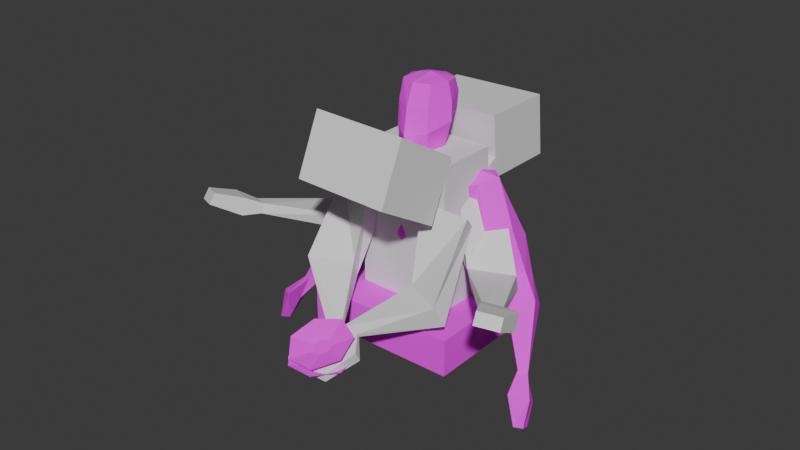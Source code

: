 # Source: Humanoid_Statue.blend  (saved by Blender 5.1.30; exported with 4.5.12 LTS)
import bpy
from mathutils import Matrix  # noqa: F401  (used for matrix-valued properties, if any)

bpy.ops.wm.read_factory_settings(use_empty=True)
scene = bpy.context.scene
scene.name = 'Scene'

# ---- collections
col_collection = bpy.data.collections.new('Collection'); scene.collection.children.link(col_collection)

# ---- images (referenced by path relative to the original .blend; pixels are not part of the script)
import os
ASSET_DIR = os.environ.get("B2B_ASSET_DIR", "")  # directory of the original .blend (textures are referenced by path, not embedded)
HERE = os.path.dirname(os.path.abspath(__file__))  # packed textures are extracted next to this script under _unpacked/

def load_image(name, relpath, width, height, colorspace="sRGB"):
    """Load a texture the original file referenced (path relative to the .blend, or extracted next to this script)."""
    p = next((c for c in (os.path.join(HERE, relpath), os.path.join(ASSET_DIR, relpath)) if relpath and os.path.exists(c)), "")
    if p:
        img = bpy.data.images.load(p, check_existing=True)
        img.name = name
    else:  # same state as the original file: an image datablock whose file is absent (Cycles renders it pink)
        img = bpy.data.images.new(name, width, height)
        img.source = "FILE"
        img.filepath = "//" + (relpath or name)
    img.colorspace_settings.name = colorspace
    return img
img_rock___darker_png = load_image('rock - darker.png', 'rock - darker.png', 1024, 1024, 'sRGB')
img_copper_png = load_image('copper.png', 'copper.png', 1024, 1024, 'sRGB')
img_copper_png_001 = load_image('copper.png.001', 'copper.png', 1024, 1024, 'sRGB')

# ---- materials (node trees are filled in below, after node groups)
mat_stone = bpy.data.materials.new('Stone')
mat_metal = bpy.data.materials.new('Metal')
mat_metal_001 = bpy.data.materials.new('Metal.001')

# ---- material node trees
mat_stone.use_nodes = True; mat_stone.node_tree.nodes.clear()
_N = mat_stone.node_tree.nodes; _L = mat_stone.node_tree.links
n0 = _N.new('ShaderNodeBsdfPrincipled'); n0.name = 'Principled BSDF'; n0.location = (-200, 100)
n0.inputs[2].default_value = 1.0
n1 = _N.new('ShaderNodeOutputMaterial'); n1.name = 'Material Output'; n1.location = (200, 100)
n2 = _N.new('ShaderNodeTexImage'); n2.name = 'Image Texture'; n2.location = (-490, 80)
n2.image = img_rock___darker_png
_L.new(n0.outputs[0], n1.inputs[0])
_L.new(n2.outputs[0], n0.inputs[0])
n1.is_active_output = True
mat_metal.use_nodes = True; mat_metal.node_tree.nodes.clear()
_N = mat_metal.node_tree.nodes; _L = mat_metal.node_tree.links
n0 = _N.new('ShaderNodeBsdfPrincipled'); n0.name = 'Principled BSDF'; n0.location = (-200, 100)
n0.inputs[2].default_value = 1.0
n1 = _N.new('ShaderNodeOutputMaterial'); n1.name = 'Material Output'; n1.location = (200, 100)
n2 = _N.new('ShaderNodeTexImage'); n2.name = 'Image Texture'; n2.location = (-490, 80)
n2.image = img_copper_png
_L.new(n0.outputs[0], n1.inputs[0])
_L.new(n2.outputs[0], n0.inputs[0])
n1.is_active_output = True
mat_metal_001.use_nodes = True; mat_metal_001.node_tree.nodes.clear()
_N = mat_metal_001.node_tree.nodes; _L = mat_metal_001.node_tree.links
n0 = _N.new('ShaderNodeBsdfPrincipled'); n0.name = 'Principled BSDF'; n0.location = (-200, 100)
n0.inputs[2].default_value = 1.0
n1 = _N.new('ShaderNodeOutputMaterial'); n1.name = 'Material Output'; n1.location = (200, 100)
n2 = _N.new('ShaderNodeTexImage'); n2.name = 'Image Texture'; n2.location = (-490, 80)
n2.image = img_copper_png_001
_L.new(n0.outputs[0], n1.inputs[0])
_L.new(n2.outputs[0], n0.inputs[0])
n1.is_active_output = True

# ---- world
world_world = bpy.data.worlds.new('World'); scene.world = world_world
world_world.use_nodes = True; world_world.node_tree.nodes.clear()
_N = world_world.node_tree.nodes; _L = world_world.node_tree.links
n0 = _N.new('ShaderNodeOutputWorld'); n0.name = 'World Output'; n0.location = (200, 100)
n1 = _N.new('ShaderNodeBackground'); n1.name = 'Background'; n1.location = (-200, 100)
n1.inputs[0].default_value = (0.05088, 0.05088, 0.05088, 1.0)
_L.new(n1.outputs[0], n0.inputs[0])
n0.is_active_output = True
world_world.color = (0.05088, 0.05088, 0.05088)
world_world.sun_shadow_jitter_overblur = 0.0

# ---- meshes
me_cube_001 = bpy.data.meshes.new('Cube.001')
me_cube_001.from_pydata([(0.4368, 0.01003, 0.005293), (0.4068, -0.01614, 0.2191), (0.4157, -0.01279, 0.4902), (0.5756, 0.1027, 0.9436), (0.5248, 0.02583, 0.71), (0.6192, 0.1015, 1.326), (0.206, 0.1231, 1.555), (0.3566, 0.1663, 1.469), (0.2088, 0.07635, 1.664), (0.1631, 0.08577, 1.645), (0.2292, 0.08583, 2.319), (0.305, 0.04307, 1.941), (0.1594, 0.283, 2.306), (0.1984, 0.1609, 1.863), (0.1146, 0.2232, 1.669), (0.177, 0.3055, 2.036), (0.7667, 0.2395, 1.406), (0.1783, 0.2605, 1.481), (0.1146, 0.2606, 1.579), (0.1146, -0.04138, 1.624), (0.1783, 0.036, 1.44), (0.1726, -0.1396, 1.589), (0.1146, -0.004029, 1.533), (0.4375, -0.1234, 1.322), (0.1863, -0.1868, 1.847), (0.1726, -0.1186, 2.334), (0.1054, 0.08989, 2.361), (0.2903, 0.06361, 2.13), (0.1682, 0.3314, 2.152), (0.1814, -0.1706, 2.122), (0.2834, -0.2676, 1.008), (0.5003, 0.3824, 1.028), (0.4146, 0.2736, 0.7986), (0.2575, 0.174, 0.2331), (0.2184, 0.2157, 0.04405), (0.303, 0.1697, 0.5227), (0.1503, -0.3224, 0.7366), (0.2505, -0.2411, 0.456), (0.2505, -0.2401, 0.197), (0.9866, 0.1295, 0.42), (1.141, 0.2376, 0.4569), (0.9529, 0.3017, 0.3287), (1.107, 0.4099, 0.3663), (0.5439, 0.4751, 1.352), (0.7767, 0.02948, 0.7782), (0.9814, 0.1977, 0.9001), (0.7567, 0.2961, 0.6288), (0.9614, 0.4651, 0.7512), (1.107, -0.04094, 0.2129), (1.354, 0.09921, 0.2759), (1.023, 0.1796, 0.03961), (1.27, 0.3236, 0.1024), (1.429, -0.2682, -0.3209), (1.528, -0.2318, -0.3421), (1.391, -0.2121, -0.4041), (1.49, -0.1757, -0.4254), (1.609, -0.5746, -0.7522), (1.675, -0.4953, -0.7875), (1.644, -0.3698, -0.8473), (1.591, -0.4491, -0.812), (1.523, -0.337, -0.5856), (1.502, -0.541, -0.4318), (1.681, -0.4166, -0.4915), (1.594, -0.2127, -0.6453), (0.2627, -0.2273, 0.003184), (0.2246, 0.2266, 0.002722), (-0.4368, 0.01003, 0.005293), (0.0, 0.2793, 0.08281), (-0.4068, -0.01614, 0.2191), (0.0, -0.3041, 0.2286), (0.0, 0.2323, 0.2571), (-0.4157, -0.01279, 0.4902), (0.0, -0.3062, 0.5206), (0.0, 0.3077, 0.5429), (-0.5756, 0.1027, 0.9436), (0.0, -0.3287, 1.045), (0.0, 0.4835, 1.126), (0.0, 0.4406, 0.8502), (-0.5248, 0.02583, 0.71), (0.0, -0.3641, 0.7429), (-0.6192, 0.1015, 1.326), (0.0, -0.1745, 1.291), (-0.206, 0.1231, 1.555), (0.0, 0.4128, 1.429), (-0.3566, 0.1663, 1.469), (0.0, -0.003615, 1.42), (0.0, -0.07785, 1.603), (0.0, 0.3727, 1.491), (0.0, -0.04051, 1.512), (0.0, 0.3045, 1.602), (-0.2088, 0.07635, 1.664), (-0.1631, 0.08577, 1.645), (0.0, 0.2672, 1.693), (0.0, -0.1848, 2.339), (0.0, 0.09194, 2.382), (-0.2292, 0.08583, 2.319), (0.0, 0.3488, 2.301), (0.0, 0.305, 1.803), (0.0, -0.2417, 1.528), (0.0, 0.4179, 2.026), (-0.305, 0.04307, 1.941), (0.0, -0.3162, 1.81), (-0.1594, 0.283, 2.306), (-0.1984, 0.1609, 1.863), (-0.1146, 0.2232, 1.669), (-0.177, 0.3055, 2.036), (-0.7667, 0.2395, 1.406), (-0.1783, 0.2605, 1.481), (-0.1146, 0.2606, 1.579), (-0.1146, -0.04138, 1.624), (-0.1783, 0.036, 1.44), (-0.1726, -0.1396, 1.589), (-0.1146, -0.004029, 1.533), (-0.4375, -0.1234, 1.322), (-0.1863, -0.1868, 1.847), (-0.1726, -0.1186, 2.334), (-0.1054, 0.08989, 2.361), (0.0, 0.4275, 2.145), (-0.2903, 0.06361, 2.13), (0.0, -0.276, 2.098), (-0.1682, 0.3314, 2.152), (-0.1814, -0.1706, 2.122), (-0.2834, -0.2676, 1.008), (-0.5003, 0.3824, 1.028), (-0.4146, 0.2736, 0.7986), (-0.2575, 0.174, 0.2331), (-0.2184, 0.2157, 0.04405), (-0.303, 0.1697, 0.5227), (-0.1503, -0.3224, 0.7366), (-0.2505, -0.2411, 0.456), (-0.2505, -0.2401, 0.197), (-0.9866, 0.1295, 0.42), (-1.141, 0.2376, 0.4569), (-0.9529, 0.3017, 0.3287), (-1.107, 0.4099, 0.3663), (-0.5439, 0.4751, 1.352), (-0.7767, 0.02948, 0.7782), (-0.9814, 0.1977, 0.9001), (-0.7567, 0.2961, 0.6288), (-0.9614, 0.4651, 0.7512), (-1.107, -0.04094, 0.2129), (-1.354, 0.09921, 0.2759), (-1.023, 0.1796, 0.03961), (-1.27, 0.3236, 0.1024), (-1.429, -0.2682, -0.3209), (-1.528, -0.2318, -0.3421), (-1.391, -0.2121, -0.4041), (-1.49, -0.1757, -0.4254), (-1.609, -0.5746, -0.7522), (-1.675, -0.4953, -0.7875), (-1.644, -0.3698, -0.8473), (-1.591, -0.4491, -0.812), (-1.523, -0.337, -0.5856), (-1.502, -0.541, -0.4318), (-1.681, -0.4166, -0.4915), (-1.594, -0.2127, -0.6453), (0.0, -0.3002, 0.0), (-0.2627, -0.2273, 0.003184), (-0.2246, 0.2266, 0.002722), (0.0, 0.3002, 0.0)], [], [(1, 33, 35, 2), (0, 34, 33, 1), (69, 38, 37, 72), (79, 36, 30, 75), (4, 32, 31, 3), (2, 35, 32, 4), (72, 37, 36, 79), (81, 23, 20, 85), (75, 30, 23, 81), (7, 17, 18, 6), (5, 16, 17, 7), (6, 18, 14, 9), (85, 20, 22, 88), (27, 28, 12, 10), (88, 22, 19, 86), (94, 26, 12, 96), (119, 29, 25, 93), (86, 19, 21, 98), (9, 14, 13, 8), (98, 21, 24, 101), (8, 13, 11), (13, 14, 92, 97), (28, 15, 99, 117), (15, 13, 97, 99), (14, 18, 89, 92), (18, 17, 87, 89), (17, 16, 43, 83, 87), (22, 20, 7, 6), (21, 19, 9, 8), (19, 22, 6, 9), (20, 23, 5, 7), (24, 21, 8, 11), (29, 24, 11, 27), (12, 26, 10), (10, 26, 25), (26, 94, 93, 25), (11, 13, 15), (25, 29, 27, 10), (12, 28, 117, 96), (101, 24, 29, 119), (11, 15, 28, 27), (23, 30, 3, 5), (31, 32, 77, 76), (33, 34, 67, 70), (32, 35, 73, 77), (35, 33, 70, 73), (30, 36, 4, 3), (38, 64, 0, 1), (37, 38, 1, 2), (36, 37, 2, 4), (76, 83, 43, 31), (46, 47, 42, 41), (39, 41, 50, 48), (44, 46, 41, 39), (47, 45, 40, 42), (43, 16, 45, 47), (3, 31, 46, 44), (31, 43, 47, 46), (39, 40, 45, 44), (50, 51, 55, 54), (42, 40, 49, 51), (41, 42, 51, 50), (40, 39, 48, 49), (61, 60, 59, 56), (48, 50, 54, 52), (49, 48, 52, 53), (51, 49, 53, 55), (5, 3, 44, 45), (45, 16, 5), (59, 58, 57, 56), (62, 61, 56, 57), (63, 62, 57, 58), (60, 63, 58, 59), (54, 55, 63, 60), (55, 53, 62, 63), (53, 52, 61, 62), (52, 54, 60, 61), (34, 65, 159, 67), (156, 64, 38, 69), (0, 65, 34), (68, 71, 127, 125), (66, 68, 125, 126), (69, 72, 129, 130), (79, 75, 122, 128), (78, 74, 123, 124), (71, 78, 124, 127), (72, 79, 128, 129), (81, 85, 110, 113), (75, 81, 113, 122), (84, 82, 108, 107), (80, 84, 107, 106), (82, 91, 104, 108), (85, 88, 112, 110), (118, 95, 102, 120), (88, 86, 109, 112), (94, 96, 102, 116), (119, 93, 115, 121), (86, 98, 111, 109), (91, 90, 103, 104), (98, 101, 114, 111), (90, 100, 103), (103, 97, 92, 104), (120, 117, 99, 105), (105, 99, 97, 103), (104, 92, 89, 108), (108, 89, 87, 107), (107, 87, 83, 135, 106), (112, 82, 84, 110), (111, 90, 91, 109), (109, 91, 82, 112), (110, 84, 80, 113), (114, 100, 90, 111), (121, 118, 100, 114), (102, 95, 116), (95, 115, 116), (116, 115, 93, 94), (100, 105, 103), (115, 95, 118, 121), (102, 96, 117, 120), (101, 119, 121, 114), (100, 118, 120, 105), (113, 80, 74, 122), (123, 76, 77, 124), (125, 70, 67, 126), (124, 77, 73, 127), (127, 73, 70, 125), (122, 74, 78, 128), (130, 68, 66, 157), (129, 71, 68, 130), (128, 78, 71, 129), (76, 123, 135, 83), (138, 133, 134, 139), (131, 140, 142, 133), (136, 131, 133, 138), (139, 134, 132, 137), (135, 139, 137, 106), (74, 136, 138, 123), (123, 138, 139, 135), (131, 136, 137, 132), (142, 146, 147, 143), (134, 143, 141, 132), (133, 142, 143, 134), (132, 141, 140, 131), (153, 148, 151, 152), (140, 144, 146, 142), (141, 145, 144, 140), (143, 147, 145, 141), (80, 137, 136, 74), (137, 80, 106), (151, 148, 149, 150), (154, 149, 148, 153), (155, 150, 149, 154), (152, 151, 150, 155), (146, 152, 155, 147), (147, 155, 154, 145), (145, 154, 153, 144), (144, 153, 152, 146), (126, 67, 159, 158), (156, 69, 130, 157), (66, 126, 158)])
_uv = me_cube_001.uv_layers.new(name='UVMap')
_uv.uv.foreach_set('vector', [0.397, 0.6765, 0.362, 0.6763, 0.3641, 0.6371, 0.3951, 0.6391, 0.3984, 0.7077, 0.3554, 0.7028, 0.362, 0.6763, 0.397, 0.6765, 0.5025, 0.3457, 0.4693, 0.3544, 0.4642, 0.3173, 0.4968, 0.3039, 0.4975, 0.2712, 0.477, 0.2746, 0.4517, 0.2384, 0.4883, 0.2285, 0.3984, 0.6124, 0.3596, 0.6046, 0.3527, 0.5781, 0.392, 0.5835, 0.3951, 0.6391, 0.3641, 0.6371, 0.3596, 0.6046, 0.3984, 0.6124, 0.4968, 0.3039, 0.4642, 0.3173, 0.477, 0.2746, 0.4975, 0.2712, 0.6604, 0.2894, 0.6659, 0.3523, 0.6309, 0.321, 0.6315, 0.2947, 0.4883, 0.2285, 0.4517, 0.2384, 0.4154, 0.1979, 0.4698, 0.196, 0.4524, 0.704, 0.4266, 0.6972, 0.4222, 0.6814, 0.4457, 0.686, 0.6416, 0.3856, 0.6241, 0.4107, 0.5992, 0.3286, 0.6178, 0.3504, 0.4457, 0.686, 0.4222, 0.6814, 0.4274, 0.6682, 0.4474, 0.6713, 0.4414, 0.7601, 0.4414, 0.7361, 0.4562, 0.745, 0.4551, 0.7616, 0.4652, 0.6082, 0.4237, 0.6046, 0.4302, 0.5822, 0.4593, 0.5801, 0.4551, 0.7616, 0.4562, 0.745, 0.4698, 0.7466, 0.4687, 0.7631, 0.7263, 0.3453, 0.7113, 0.3412, 0.7104, 0.3155, 0.7345, 0.3149, 0.7577, 0.7151, 0.7281, 0.7089, 0.7271, 0.6783, 0.7525, 0.6801, 0.3455, 0.7392, 0.3394, 0.7227, 0.3544, 0.7143, 0.3715, 0.7392, 0.4474, 0.6713, 0.4274, 0.6682, 0.4436, 0.6435, 0.4525, 0.6703, 0.7475, 0.7969, 0.7196, 0.7855, 0.7255, 0.7484, 0.7577, 0.7566, 0.4525, 0.6703, 0.4436, 0.6435, 0.467, 0.6347, 0.4436, 0.6435, 0.4274, 0.6682, 0.4129, 0.6614, 0.4095, 0.6467, 0.4237, 0.6046, 0.4264, 0.6208, 0.3984, 0.6173, 0.3984, 0.6009, 0.4264, 0.6208, 0.4436, 0.6435, 0.4095, 0.6467, 0.3984, 0.6173, 0.4274, 0.6682, 0.4222, 0.6814, 0.4077, 0.6745, 0.4129, 0.6614, 0.4222, 0.6814, 0.4266, 0.6972, 0.3986, 0.6911, 0.4077, 0.6745, 0.5992, 0.3286, 0.6241, 0.4107, 0.5886, 0.388, 0.576, 0.3093, 0.5783, 0.3076, 0.4562, 0.745, 0.4414, 0.7361, 0.4414, 0.704, 0.4561, 0.7231, 0.3544, 0.7143, 0.3394, 0.7227, 0.3216, 0.7157, 0.3216, 0.7091, 0.4698, 0.7466, 0.4562, 0.745, 0.4561, 0.7231, 0.4702, 0.7295, 0.6309, 0.321, 0.6659, 0.3523, 0.6416, 0.3856, 0.6178, 0.3504, 0.7255, 0.7484, 0.7196, 0.7855, 0.6972, 0.7735, 0.6928, 0.7325, 0.7281, 0.7089, 0.7255, 0.7484, 0.6928, 0.7325, 0.695, 0.7055, 0.7104, 0.3155, 0.7113, 0.3412, 0.6932, 0.3373, 0.6932, 0.3373, 0.7113, 0.3412, 0.6928, 0.3662, 0.7113, 0.3412, 0.7263, 0.3453, 0.7135, 0.383, 0.6928, 0.3662, 0.467, 0.6347, 0.4436, 0.6435, 0.4264, 0.6208, 0.7271, 0.6783, 0.7281, 0.7089, 0.695, 0.7055, 0.7022, 0.679, 0.4302, 0.5822, 0.4237, 0.6046, 0.3984, 0.6009, 0.4091, 0.5781, 0.7577, 0.7566, 0.7255, 0.7484, 0.7281, 0.7089, 0.7577, 0.7151, 0.467, 0.6347, 0.4264, 0.6208, 0.4237, 0.6046, 0.4652, 0.6082, 0.4154, 0.1979, 0.4517, 0.2384, 0.3875, 0.2574, 0.375, 0.2032, 0.5249, 0.57, 0.5498, 0.5889, 0.5112, 0.6411, 0.4888, 0.6355, 0.362, 0.6763, 0.3554, 0.7028, 0.3287, 0.6938, 0.3326, 0.6681, 0.5498, 0.5889, 0.576, 0.6121, 0.5468, 0.6499, 0.5112, 0.6411, 0.3641, 0.6371, 0.362, 0.6763, 0.3326, 0.6681, 0.3216, 0.6306, 0.4517, 0.2384, 0.477, 0.2746, 0.4047, 0.2889, 0.3875, 0.2574, 0.4693, 0.3544, 0.4706, 0.3824, 0.4301, 0.3882, 0.4315, 0.3569, 0.4642, 0.3173, 0.4693, 0.3544, 0.4315, 0.3569, 0.4248, 0.3183, 0.477, 0.2746, 0.4642, 0.3173, 0.4248, 0.3183, 0.4047, 0.2889, 0.3984, 0.7158, 0.4414, 0.704, 0.4327, 0.752, 0.3984, 0.7766, 0.7003, 0.4844, 0.7418, 0.4785, 0.7396, 0.5165, 0.7119, 0.5161, 0.6041, 0.5251, 0.6314, 0.5231, 0.6388, 0.5686, 0.5968, 0.5669, 0.576, 0.4777, 0.6171, 0.4773, 0.6314, 0.5231, 0.6041, 0.5251, 0.5179, 0.298, 0.5593, 0.2911, 0.5343, 0.3545, 0.5067, 0.3569, 0.5325, 0.196, 0.576, 0.2133, 0.5593, 0.2911, 0.5179, 0.298, 0.5813, 0.4425, 0.6076, 0.4107, 0.6171, 0.4773, 0.576, 0.4777, 0.6928, 0.4329, 0.7175, 0.4107, 0.7418, 0.4785, 0.7003, 0.4844, 0.3493, 0.3378, 0.3216, 0.3362, 0.3342, 0.2702, 0.3746, 0.2823, 0.6994, 0.5495, 0.7415, 0.5529, 0.7077, 0.6505, 0.6942, 0.6446, 0.5067, 0.3569, 0.5343, 0.3545, 0.5504, 0.3962, 0.5083, 0.4033, 0.7119, 0.5161, 0.7396, 0.5165, 0.7415, 0.5529, 0.6994, 0.5495, 0.5293, 0.744, 0.5271, 0.7715, 0.4888, 0.7724, 0.4888, 0.7309, 0.576, 0.6962, 0.6086, 0.7025, 0.612, 0.7399, 0.593, 0.7419, 0.5968, 0.5669, 0.6388, 0.5686, 0.6141, 0.6659, 0.5992, 0.6619, 0.2653, 0.6871, 0.3046, 0.7009, 0.28, 0.7736, 0.2653, 0.7748, 0.5083, 0.4033, 0.5504, 0.3962, 0.5562, 0.4956, 0.5419, 0.501, 0.375, 0.2032, 0.3875, 0.2574, 0.3746, 0.2823, 0.3342, 0.2702, 0.3342, 0.2702, 0.3447, 0.196, 0.375, 0.2032, 0.49, 0.4108, 0.4999, 0.4058, 0.4999, 0.4191, 0.4882, 0.4234, 0.7418, 0.6307, 0.7742, 0.6279, 0.7571, 0.6713, 0.7418, 0.6738, 0.5374, 0.5363, 0.576, 0.531, 0.5644, 0.5695, 0.5444, 0.57, 0.6086, 0.7025, 0.6224, 0.7056, 0.6201, 0.742, 0.612, 0.7399, 0.6942, 0.6446, 0.7077, 0.6505, 0.7084, 0.6746, 0.6928, 0.6783, 0.5419, 0.501, 0.5562, 0.4956, 0.576, 0.531, 0.5374, 0.5363, 0.535, 0.7341, 0.5499, 0.7309, 0.56, 0.7735, 0.5293, 0.7735, 0.5992, 0.6619, 0.6141, 0.6659, 0.6086, 0.7025, 0.576, 0.6962, 0.3554, 0.7028, 0.355, 0.7091, 0.327, 0.7059, 0.3287, 0.6938, 0.5067, 0.3784, 0.4706, 0.3824, 0.4693, 0.3544, 0.5025, 0.3457, 0.3984, 0.7077, 0.355, 0.7091, 0.3554, 0.7028, 0.2356, 0.762, 0.2052, 0.7626, 0.2064, 0.7328, 0.2374, 0.7275, 0.2637, 0.7626, 0.2356, 0.762, 0.2374, 0.7275, 0.2595, 0.7193, 0.3272, 0.536, 0.3348, 0.4947, 0.3608, 0.5064, 0.354, 0.5429, 0.3339, 0.4615, 0.3462, 0.4199, 0.375, 0.4278, 0.3507, 0.464, 0.5538, 0.7297, 0.5279, 0.7309, 0.4901, 0.7103, 0.5209, 0.7052, 0.576, 0.719, 0.5538, 0.7297, 0.5209, 0.7052, 0.5549, 0.697, 0.3348, 0.4947, 0.3339, 0.4615, 0.3507, 0.464, 0.3608, 0.5064, 0.6604, 0.2894, 0.6315, 0.2947, 0.6197, 0.2711, 0.6384, 0.2298, 0.6928, 0.2852, 0.6604, 0.2894, 0.6384, 0.2298, 0.6777, 0.2478, 0.2425, 0.3258, 0.2426, 0.3013, 0.2634, 0.2909, 0.2645, 0.3073, 0.6027, 0.2122, 0.5954, 0.2505, 0.588, 0.2787, 0.576, 0.196, 0.2426, 0.3013, 0.2362, 0.2873, 0.2541, 0.2813, 0.2634, 0.2909, 0.7713, 0.6246, 0.7571, 0.6262, 0.7558, 0.6122, 0.7705, 0.6051, 0.1988, 0.251, 0.195, 0.2258, 0.2233, 0.222, 0.2368, 0.2389, 0.7571, 0.6262, 0.7432, 0.6279, 0.7418, 0.6139, 0.7558, 0.6122, 0.2073, 0.196, 0.2417, 0.2068, 0.2233, 0.222, 0.2013, 0.2089, 0.6941, 0.2335, 0.7021, 0.1988, 0.7236, 0.196, 0.7207, 0.2264, 0.3455, 0.7392, 0.3715, 0.7392, 0.3544, 0.7641, 0.3394, 0.7558, 0.2362, 0.2873, 0.2311, 0.29, 0.2307, 0.2697, 0.2541, 0.2813, 0.7053, 0.3149, 0.6928, 0.2747, 0.7225, 0.2656, 0.7304, 0.3027, 0.2311, 0.29, 0.2057, 0.2714, 0.2307, 0.2697, 0.2307, 0.2697, 0.2638, 0.2568, 0.2654, 0.2676, 0.2541, 0.2813, 0.2368, 0.2389, 0.2594, 0.2234, 0.2647, 0.2353, 0.2396, 0.2514, 0.3721, 0.7382, 0.3715, 0.7091, 0.3971, 0.7224, 0.3971, 0.7547, 0.2541, 0.2813, 0.2654, 0.2676, 0.2747, 0.2772, 0.2634, 0.2909, 0.2634, 0.2909, 0.2747, 0.2772, 0.2887, 0.2892, 0.2645, 0.3073, 0.2645, 0.3073, 0.2887, 0.2892, 0.2968, 0.2958, 0.2727, 0.36, 0.2277, 0.375, 0.7558, 0.6122, 0.7573, 0.5894, 0.7713, 0.5748, 0.7705, 0.6051, 0.3544, 0.7641, 0.3216, 0.7694, 0.3216, 0.7628, 0.3394, 0.7558, 0.7418, 0.6139, 0.7432, 0.5945, 0.7573, 0.5894, 0.7558, 0.6122, 0.6197, 0.2711, 0.5954, 0.2505, 0.6027, 0.2122, 0.6384, 0.2298, 0.7225, 0.2656, 0.7584, 0.2493, 0.7584, 0.2908, 0.7304, 0.3027, 0.7207, 0.2264, 0.7574, 0.2225, 0.7584, 0.2493, 0.7225, 0.2656, 0.2233, 0.222, 0.195, 0.2258, 0.2013, 0.2089, 0.755, 0.3597, 0.7394, 0.383, 0.7398, 0.3515, 0.7398, 0.3515, 0.7394, 0.383, 0.7135, 0.383, 0.7263, 0.3453, 0.2057, 0.2714, 0.2396, 0.2514, 0.2307, 0.2697, 0.7236, 0.196, 0.753, 0.1966, 0.7574, 0.2225, 0.7207, 0.2264, 0.2233, 0.222, 0.2417, 0.2068, 0.2594, 0.2234, 0.2368, 0.2389, 0.6928, 0.2747, 0.6941, 0.2335, 0.7207, 0.2264, 0.7225, 0.2656, 0.2057, 0.2714, 0.1988, 0.251, 0.2368, 0.2389, 0.2396, 0.2514, 0.4126, 0.3882, 0.4537, 0.3949, 0.4401, 0.4488, 0.375, 0.4278, 0.4901, 0.7103, 0.4888, 0.6355, 0.5112, 0.6411, 0.5209, 0.7052, 0.2374, 0.7275, 0.2231, 0.6945, 0.2462, 0.6899, 0.2595, 0.7193, 0.5209, 0.7052, 0.5112, 0.6411, 0.5468, 0.6499, 0.5549, 0.697, 0.2064, 0.7328, 0.195, 0.6871, 0.2231, 0.6945, 0.2374, 0.7275, 0.375, 0.4278, 0.4401, 0.4488, 0.4208, 0.4793, 0.3507, 0.464, 0.354, 0.5429, 0.3933, 0.547, 0.3931, 0.5781, 0.3513, 0.5707, 0.3608, 0.5064, 0.4017, 0.5089, 0.3933, 0.547, 0.354, 0.5429, 0.3507, 0.464, 0.4208, 0.4793, 0.4017, 0.5089, 0.3608, 0.5064, 0.3216, 0.3273, 0.2824, 0.3874, 0.2727, 0.36, 0.2968, 0.2958, 0.7986, 0.7649, 0.7907, 0.804, 0.7639, 0.8032, 0.7577, 0.7553, 0.6725, 0.5281, 0.6776, 0.5691, 0.6388, 0.5717, 0.6489, 0.5274, 0.6928, 0.477, 0.6725, 0.5281, 0.6489, 0.5274, 0.6583, 0.4792, 0.277, 0.4635, 0.2821, 0.5169, 0.2548, 0.5095, 0.2364, 0.4478, 0.2727, 0.36, 0.277, 0.4635, 0.2364, 0.4478, 0.2277, 0.375, 0.6842, 0.44, 0.6928, 0.477, 0.6583, 0.4792, 0.6643, 0.4107, 0.7986, 0.7175, 0.7986, 0.7649, 0.7577, 0.7553, 0.7733, 0.6783, 0.4622, 0.5245, 0.4432, 0.4704, 0.4825, 0.4588, 0.4882, 0.5229, 0.7841, 0.4459, 0.7841, 0.5411, 0.7703, 0.5463, 0.7418, 0.447, 0.2821, 0.5169, 0.2758, 0.5594, 0.2347, 0.5482, 0.2548, 0.5095, 0.7734, 0.4119, 0.7841, 0.4459, 0.7418, 0.447, 0.7457, 0.4107, 0.787, 0.196, 0.8002, 0.2332, 0.7584, 0.2369, 0.7598, 0.2008, 0.6928, 0.6968, 0.6766, 0.7429, 0.6606, 0.742, 0.6661, 0.7055, 0.6776, 0.5691, 0.676, 0.6649, 0.6612, 0.6689, 0.6388, 0.5717, 0.8002, 0.2332, 0.7823, 0.307, 0.7683, 0.3045, 0.7584, 0.2369, 0.2758, 0.5594, 0.232, 0.6305, 0.2184, 0.6254, 0.2347, 0.5482, 0.4537, 0.3949, 0.4825, 0.4588, 0.4432, 0.4704, 0.4401, 0.4488, 0.4825, 0.4588, 0.4537, 0.3949, 0.4838, 0.3882, 0.4981, 0.3932, 0.4999, 0.4058, 0.4882, 0.4015, 0.4882, 0.3882, 0.6061, 0.7424, 0.6061, 0.7855, 0.5905, 0.7842, 0.576, 0.742, 0.2329, 0.6631, 0.2224, 0.6871, 0.2024, 0.683, 0.195, 0.6544, 0.7152, 0.383, 0.711, 0.4106, 0.6964, 0.4098, 0.6928, 0.383, 0.7841, 0.5411, 0.7837, 0.5748, 0.7683, 0.5703, 0.7703, 0.5463, 0.232, 0.6305, 0.2329, 0.6631, 0.195, 0.6544, 0.2184, 0.6254, 0.7823, 0.307, 0.7863, 0.3451, 0.7584, 0.347, 0.7683, 0.3045, 0.676, 0.6649, 0.6928, 0.6968, 0.6661, 0.7055, 0.6612, 0.6689, 0.2595, 0.7193, 0.2462, 0.6899, 0.2571, 0.6878, 0.2653, 0.7189, 0.3216, 0.5683, 0.3272, 0.536, 0.354, 0.5429, 0.3513, 0.5707, 0.2637, 0.7626, 0.2595, 0.7193, 0.2653, 0.7189])
me_cube_001.materials.append(mat_stone)
me_cube_001.use_remesh_preserve_volume = False
me_cube_001.use_remesh_preserve_attributes = False
me_cube_001.use_mirror_vertex_groups = False
me_cube_001.update()
me_cube = bpy.data.meshes.new('Cube')
me_cube.from_pydata([(-1.0, -1.0, -1.598), (-1.0, -1.0, 1.0), (-1.0, 1.0, -1.598), (-1.0, 1.0, 1.0), (1.0, -1.0, -1.598), (1.0, -1.0, 1.0), (1.0, 1.0, -1.598), (1.0, 1.0, 1.0)], [], [(0, 1, 3, 2), (2, 3, 7, 6), (6, 7, 5, 4), (4, 5, 1, 0), (2, 6, 4, 0), (7, 3, 1, 5)])
_uv = me_cube.uv_layers.new(name='UVMap')
_uv.uv.foreach_set('vector', [0.06097, 0.2956, 0.06097, 0.2182, 0.3333, 0.2182, 0.3333, 0.2956, 0.3333, 0.2956, 0.3333, 0.2182, 0.6057, 0.2182, 0.6057, 0.2956, 0.06097, 0.6564, 0.06097, 0.565, 0.3333, 0.565, 0.3333, 0.6564, 0.3333, 0.6564, 0.3333, 0.565, 0.6057, 0.565, 0.6057, 0.6564, 0.9506, 0.09884, 0.9506, 0.3333, 0.7161, 0.3333, 0.7161, 0.09884, 0.9506, 0.3333, 0.9506, 0.5678, 0.7161, 0.5678, 0.7161, 0.3333])
me_cube.materials.append(mat_stone)
me_cube.update()
me_cube_002 = bpy.data.meshes.new('Cube.002')
me_cube_002.from_pydata([(2.399, -2.907, -0.0472), (2.399, -2.521, 0.6271), (3.578, 1.0, -1.0), (3.578, 1.0, 0.3608), (2.012, 3.123, -0.5808), (2.012, 3.123, -0.05837), (-0.1593, 1.0, -1.0), (-0.1593, 1.0, 0.3608), (-0.1593, -2.907, -0.0472), (-0.1593, -2.521, 0.6271), (-0.1593, 3.123, -0.5808), (-0.1593, 3.123, -0.05837), (3.855, 10.58, -0.08844), (8.494, 8.53, 1.033), (9.094, 8.405, -1.677), (4.456, 10.45, -2.798), (3.275, 16.68, 6.415), (8.257, 17.3, 5.09), (7.479, 18.13, 2.556), (2.498, 17.51, 3.881), (-5.317, 17.57, -8.845), (5.809, 17.51, -8.58), (5.728, 11.13, -5.083), (-5.398, 11.2, -5.348), (-5.317, 25.75, 6.077), (5.809, 25.69, 6.342), (5.728, 19.31, 9.839), (-5.398, 19.38, 9.574), (-5.317, 20.76, 10.21), (5.809, 20.5, 10.25), (5.728, 14.75, 5.791), (-5.398, 15.02, 5.746), (-5.478, 16.27, 17.73), (5.648, 16.0, 17.77), (5.567, 10.26, 13.31), (-5.559, 10.53, 13.27), (-2.79, -2.907, -0.0472), (-2.79, -2.521, 0.6271), (-3.969, 1.0, -1.0), (-3.969, 1.0, 0.3608), (-2.402, 3.123, -0.5808), (-2.402, 3.123, -0.05837), (-0.2308, 1.0, -1.0), (-0.2308, 1.0, 0.3608), (-0.2308, -2.907, -0.0472), (-0.2308, -2.521, 0.6271), (-0.2308, 3.123, -0.5808), (-0.2308, 3.123, -0.05837), (-4.246, 10.58, -0.08844), (-8.884, 8.53, 1.033), (-9.484, 8.405, -1.677), (-4.846, 10.45, -2.798), (-3.665, 16.68, 6.415), (-8.647, 17.3, 5.09), (-7.869, 18.13, 2.556), (-2.888, 17.51, 3.881)], [], [(7, 3, 5, 11), (2, 3, 1, 0), (6, 2, 0, 8), (10, 11, 12, 15), (3, 2, 4, 5), (2, 6, 10, 4), (3, 7, 9, 1), (0, 1, 9, 8), (14, 15, 19, 18), (11, 5, 13, 12), (5, 4, 14, 13), (4, 10, 15, 14), (19, 16, 17, 18), (12, 13, 17, 16), (15, 12, 16, 19), (13, 14, 18, 17), (23, 22, 21, 20), (27, 26, 25, 24), (21, 25, 26, 22), (22, 26, 27, 23), (20, 24, 25, 21), (23, 27, 24, 20), (31, 30, 29, 28), (35, 34, 33, 32), (30, 34, 35, 31), (28, 32, 33, 29), (31, 35, 32, 28), (29, 33, 34, 30), (43, 47, 41, 39), (38, 36, 37, 39), (42, 44, 36, 38), (46, 51, 48, 47), (39, 41, 40, 38), (38, 40, 46, 42), (39, 37, 45, 43), (36, 44, 45, 37), (50, 54, 55, 51), (47, 48, 49, 41), (41, 49, 50, 40), (40, 50, 51, 46), (55, 54, 53, 52), (48, 52, 53, 49), (51, 55, 52, 48), (49, 53, 54, 50)])
_uv = me_cube_002.uv_layers.new(name='UVMap')
_uv.uv.foreach_set('vector', [0.75, 0.5, 0.625, 0.5, 0.625, 0.5, 0.75, 0.5, 0.375, 0.5, 0.625, 0.5, 0.625, 0.75, 0.375, 0.75, 0.25, 0.5, 0.375, 0.5, 0.375, 0.75, 0.25, 0.75, 0.375, 0.375, 0.625, 0.375, 0.625, 0.375, 0.375, 0.375, 0.625, 0.5, 0.375, 0.5, 0.375, 0.5, 0.625, 0.5, 0.375, 0.5, 0.25, 0.5, 0.25, 0.5, 0.375, 0.5, 0.625, 0.5, 0.75, 0.5, 0.75, 0.75, 0.625, 0.75, 0.375, 0.75, 0.625, 0.75, 0.625, 0.875, 0.375, 0.875, 0.375, 0.5, 0.25, 0.5, 0.25, 0.5, 0.375, 0.5, 0.75, 0.5, 0.625, 0.5, 0.625, 0.5, 0.75, 0.5, 0.625, 0.5, 0.375, 0.5, 0.375, 0.5, 0.625, 0.5, 0.375, 0.5, 0.25, 0.5, 0.25, 0.5, 0.375, 0.5, 0.375, 0.375, 0.625, 0.375, 0.625, 0.5, 0.375, 0.5, 0.75, 0.5, 0.625, 0.5, 0.625, 0.5, 0.75, 0.5, 0.375, 0.375, 0.625, 0.375, 0.625, 0.375, 0.375, 0.375, 0.625, 0.5, 0.375, 0.5, 0.375, 0.5, 0.625, 0.5, 0.375, 0.375, 0.375, 0.5, 0.625, 0.5, 0.625, 0.375, 0.375, 0.375, 0.375, 0.5, 0.625, 0.5, 0.625, 0.375, 0.625, 0.5, 0.625, 0.5, 0.375, 0.5, 0.375, 0.5, 0.375, 0.5, 0.375, 0.5, 0.375, 0.375, 0.375, 0.375, 0.625, 0.375, 0.625, 0.375, 0.625, 0.5, 0.625, 0.5, 0.375, 0.375, 0.375, 0.375, 0.625, 0.375, 0.625, 0.375, 0.375, 0.375, 0.375, 0.5, 0.625, 0.5, 0.625, 0.375, 0.375, 0.375, 0.375, 0.5, 0.625, 0.5, 0.625, 0.375, 0.375, 0.5, 0.375, 0.5, 0.375, 0.375, 0.375, 0.375, 0.625, 0.375, 0.625, 0.375, 0.625, 0.5, 0.625, 0.5, 0.375, 0.375, 0.375, 0.375, 0.625, 0.375, 0.625, 0.375, 0.625, 0.5, 0.625, 0.5, 0.375, 0.5, 0.375, 0.5, 0.75, 0.5, 0.75, 0.5, 0.625, 0.5, 0.625, 0.5, 0.375, 0.5, 0.375, 0.75, 0.625, 0.75, 0.625, 0.5, 0.25, 0.5, 0.25, 0.75, 0.375, 0.75, 0.375, 0.5, 0.375, 0.375, 0.375, 0.375, 0.625, 0.375, 0.625, 0.375, 0.625, 0.5, 0.625, 0.5, 0.375, 0.5, 0.375, 0.5, 0.375, 0.5, 0.375, 0.5, 0.25, 0.5, 0.25, 0.5, 0.625, 0.5, 0.625, 0.75, 0.75, 0.75, 0.75, 0.5, 0.375, 0.75, 0.375, 0.875, 0.625, 0.875, 0.625, 0.75, 0.375, 0.5, 0.375, 0.5, 0.25, 0.5, 0.25, 0.5, 0.75, 0.5, 0.75, 0.5, 0.625, 0.5, 0.625, 0.5, 0.625, 0.5, 0.625, 0.5, 0.375, 0.5, 0.375, 0.5, 0.375, 0.5, 0.375, 0.5, 0.25, 0.5, 0.25, 0.5, 0.375, 0.375, 0.375, 0.5, 0.625, 0.5, 0.625, 0.375, 0.75, 0.5, 0.75, 0.5, 0.625, 0.5, 0.625, 0.5, 0.375, 0.375, 0.375, 0.375, 0.625, 0.375, 0.625, 0.375, 0.625, 0.5, 0.625, 0.5, 0.375, 0.5, 0.375, 0.5])
me_cube_002.update()
me_cube_003 = bpy.data.meshes.new('Cube.003')
me_cube_003.from_pydata([(20.25, 6.081, 7.644), (20.09, 7.267, 8.309), (19.46, 8.174, 4.101), (19.48, 9.617, 5.486), (17.08, 9.293, 3.588), (17.1, 10.13, 4.392), (16.15, 6.999, 5.394), (16.18, 8.442, 6.778), (17.99, 5.276, 8.529), (17.83, 6.462, 9.193), (15.17, 8.611, 4.339), (15.18, 9.449, 5.143), (8.179, 14.74, -0.1472), (12.97, 16.5, -1.115), (12.45, 16.41, -3.843), (7.661, 14.65, -2.875), (5.121, 20.08, 4.551), (7.457, 23.66, 1.604), (5.471, 23.37, -0.3167), (3.134, 19.79, 2.63), (-5.317, 19.89, -10.12), (5.809, 19.82, -9.851), (5.728, 11.13, -5.083), (-5.398, 11.2, -5.348), (-5.317, 26.05, 3.934), (5.809, 25.98, 4.199), (5.728, 17.75, 4.172), (-5.398, 17.81, 3.907), (-5.317, 24.84, 1.844), (5.809, 25.1, 1.936), (5.728, 27.93, 8.634), (-5.398, 27.67, 8.542), (-5.478, 32.43, -2.521), (5.648, 32.69, -2.429), (5.567, 35.52, 4.268), (-5.559, 35.26, 4.177), (-21.0, 7.397, 6.922), (-20.84, 8.584, 7.586), (-20.2, 9.491, 3.379), (-20.23, 10.93, 4.764), (-17.83, 10.61, 2.866), (-17.85, 11.45, 3.67), (-16.9, 8.316, 4.672), (-16.92, 9.759, 6.056), (-18.73, 6.593, 7.807), (-18.57, 7.779, 8.471), (-15.91, 9.928, 3.617), (-15.93, 10.77, 4.421), (-8.924, 16.06, -0.8693), (-13.71, 17.82, -1.837), (-13.19, 17.73, -4.565), (-8.406, 15.96, -3.597), (-5.866, 21.39, 3.829), (-8.202, 24.97, 0.8821), (-6.216, 24.69, -1.039), (-3.879, 21.11, 1.908)], [], [(7, 3, 5, 11), (2, 3, 1, 0), (6, 2, 0, 8), (10, 11, 12, 15), (3, 2, 4, 5), (2, 6, 10, 4), (3, 7, 9, 1), (0, 1, 9, 8), (14, 15, 19, 18), (11, 5, 13, 12), (5, 4, 14, 13), (4, 10, 15, 14), (19, 16, 17, 18), (12, 13, 17, 16), (15, 12, 16, 19), (13, 14, 18, 17), (23, 22, 21, 20), (27, 26, 25, 24), (21, 25, 26, 22), (22, 26, 27, 23), (20, 24, 25, 21), (23, 27, 24, 20), (31, 28, 29, 30), (35, 34, 33, 32), (30, 34, 35, 31), (28, 32, 33, 29), (31, 35, 32, 28), (29, 33, 34, 30), (9, 7, 6, 8), (10, 6, 7, 11), (43, 47, 41, 39), (38, 36, 37, 39), (42, 44, 36, 38), (46, 51, 48, 47), (39, 41, 40, 38), (38, 40, 46, 42), (39, 37, 45, 43), (36, 44, 45, 37), (50, 54, 55, 51), (47, 48, 49, 41), (41, 49, 50, 40), (40, 50, 51, 46), (55, 54, 53, 52), (48, 52, 53, 49), (51, 55, 52, 48), (49, 53, 54, 50), (45, 44, 42, 43), (46, 47, 43, 42)])
_uv = me_cube_003.uv_layers.new(name='UVMap')
_uv.uv.foreach_set('vector', [0.75, 0.5, 0.625, 0.5, 0.625, 0.5, 0.75, 0.5, 0.375, 0.5, 0.625, 0.5, 0.625, 0.75, 0.375, 0.75, 0.25, 0.5, 0.375, 0.5, 0.375, 0.75, 0.25, 0.75, 0.375, 0.375, 0.625, 0.375, 0.625, 0.375, 0.375, 0.375, 0.625, 0.5, 0.375, 0.5, 0.375, 0.5, 0.625, 0.5, 0.375, 0.5, 0.25, 0.5, 0.25, 0.5, 0.375, 0.5, 0.625, 0.5, 0.75, 0.5, 0.75, 0.75, 0.625, 0.75, 0.375, 0.75, 0.625, 0.75, 0.625, 0.875, 0.375, 0.875, 0.375, 0.5, 0.25, 0.5, 0.25, 0.5, 0.375, 0.5, 0.75, 0.5, 0.625, 0.5, 0.625, 0.5, 0.75, 0.5, 0.625, 0.5, 0.375, 0.5, 0.375, 0.5, 0.625, 0.5, 0.375, 0.5, 0.25, 0.5, 0.25, 0.5, 0.375, 0.5, 0.375, 0.375, 0.625, 0.375, 0.625, 0.5, 0.375, 0.5, 0.75, 0.5, 0.625, 0.5, 0.625, 0.5, 0.75, 0.5, 0.375, 0.375, 0.625, 0.375, 0.625, 0.375, 0.375, 0.375, 0.625, 0.5, 0.375, 0.5, 0.375, 0.5, 0.625, 0.5, 0.375, 0.375, 0.375, 0.5, 0.625, 0.5, 0.625, 0.375, 0.375, 0.375, 0.375, 0.5, 0.625, 0.5, 0.625, 0.375, 0.625, 0.5, 0.625, 0.5, 0.375, 0.5, 0.375, 0.5, 0.375, 0.5, 0.375, 0.5, 0.375, 0.375, 0.375, 0.375, 0.625, 0.375, 0.625, 0.375, 0.625, 0.5, 0.625, 0.5, 0.375, 0.375, 0.375, 0.375, 0.625, 0.375, 0.625, 0.375, 0.375, 0.375, 0.625, 0.375, 0.625, 0.5, 0.375, 0.5, 0.375, 0.375, 0.375, 0.5, 0.625, 0.5, 0.625, 0.375, 0.375, 0.5, 0.375, 0.5, 0.375, 0.375, 0.375, 0.375, 0.625, 0.375, 0.625, 0.375, 0.625, 0.5, 0.625, 0.5, 0.375, 0.375, 0.375, 0.375, 0.625, 0.375, 0.625, 0.375, 0.625, 0.5, 0.625, 0.5, 0.375, 0.5, 0.375, 0.5, 0.625, 0.875, 0.75, 0.5, 0.25, 0.5, 0.375, 0.875, 0.375, 0.375, 0.25, 0.5, 0.75, 0.5, 0.625, 0.375, 0.75, 0.5, 0.75, 0.5, 0.625, 0.5, 0.625, 0.5, 0.375, 0.5, 0.375, 0.75, 0.625, 0.75, 0.625, 0.5, 0.25, 0.5, 0.25, 0.75, 0.375, 0.75, 0.375, 0.5, 0.375, 0.375, 0.375, 0.375, 0.625, 0.375, 0.625, 0.375, 0.625, 0.5, 0.625, 0.5, 0.375, 0.5, 0.375, 0.5, 0.375, 0.5, 0.375, 0.5, 0.25, 0.5, 0.25, 0.5, 0.625, 0.5, 0.625, 0.75, 0.75, 0.75, 0.75, 0.5, 0.375, 0.75, 0.375, 0.875, 0.625, 0.875, 0.625, 0.75, 0.375, 0.5, 0.375, 0.5, 0.25, 0.5, 0.25, 0.5, 0.75, 0.5, 0.75, 0.5, 0.625, 0.5, 0.625, 0.5, 0.625, 0.5, 0.625, 0.5, 0.375, 0.5, 0.375, 0.5, 0.375, 0.5, 0.375, 0.5, 0.25, 0.5, 0.25, 0.5, 0.375, 0.375, 0.375, 0.5, 0.625, 0.5, 0.625, 0.375, 0.75, 0.5, 0.75, 0.5, 0.625, 0.5, 0.625, 0.5, 0.375, 0.375, 0.375, 0.375, 0.625, 0.375, 0.625, 0.375, 0.625, 0.5, 0.625, 0.5, 0.375, 0.5, 0.375, 0.5, 0.625, 0.875, 0.375, 0.875, 0.25, 0.5, 0.75, 0.5, 0.375, 0.375, 0.625, 0.375, 0.75, 0.5, 0.25, 0.5])
me_cube_003.update()
me_circle = bpy.data.meshes.new('Circle')
me_circle.from_pydata([(0.0, 0.2843, -0.1875), (-0.2223, 0.1773, -0.1875), (-0.2772, -0.06326, -0.1875), (-0.1233, -0.2561, -0.1875), (0.1233, -0.2561, -0.1875), (0.2772, -0.06326, -0.1875), (0.2223, 0.1773, -0.1875), (-0.2218, 0.1769, -0.3109), (8.931e-09, 0.2837, -0.3109), (-0.2766, -0.06313, -0.3109), (-0.1231, -0.2556, -0.3109), (0.1231, -0.2556, -0.3109), (0.2766, -0.06313, -0.3109), (0.2218, 0.1769, -0.3109), (-0.7818, 0.6235, 0.0), (0.0, 1.0, 0.0), (-0.9749, -0.2225, 0.0), (-0.4339, -0.901, 0.0), (0.4339, -0.901, 0.0), (0.9749, -0.2225, 0.0), (0.7818, 0.6235, 0.0)], [], [(1, 2, 3, 4, 5, 6, 0), (7, 8, 13, 12, 11, 10, 9), (14, 7, 9, 16), (20, 13, 8, 15), (18, 11, 12, 19), (16, 9, 10, 17), (15, 8, 7, 14), (19, 12, 13, 20), (17, 10, 11, 18), (1, 0, 15, 14), (2, 1, 14, 16), (3, 2, 16, 17), (4, 3, 17, 18), (5, 4, 18, 19), (6, 5, 19, 20), (0, 6, 20, 15)])
_uv = me_circle.uv_layers.new(name='UVMap')
_uv.uv.foreach_set('vector', [0.516, 0.4763, 0.5031, 0.4494, 0.516, 0.4225, 0.5451, 0.4159, 0.5685, 0.4345, 0.5685, 0.4643, 0.5451, 0.4829, 0.2916, 0.4824, 0.2732, 0.4592, 0.2792, 0.4302, 0.305, 0.4173, 0.3312, 0.4302, 0.338, 0.4592, 0.3204, 0.4824, 0.5829, 0.4159, 0.593, 0.3365, 0.6212, 0.3307, 0.6825, 0.3953, 0.5031, 0.2445, 0.5704, 0.2879, 0.5704, 0.3175, 0.5031, 0.3488, 0.6825, 0.2074, 0.6212, 0.2773, 0.593, 0.27, 0.5829, 0.1816, 0.6825, 0.3953, 0.6212, 0.3307, 0.6338, 0.3043, 0.7268, 0.3025, 0.5031, 0.3488, 0.5704, 0.3175, 0.593, 0.3365, 0.5829, 0.4159, 0.5829, 0.1816, 0.593, 0.27, 0.5704, 0.2879, 0.5031, 0.2445, 0.7268, 0.3025, 0.6338, 0.3043, 0.6212, 0.2773, 0.6825, 0.2074, 0.4036, 0.3263, 0.4166, 0.2995, 0.5031, 0.2995, 0.4576, 0.394, 0.3745, 0.333, 0.4036, 0.3263, 0.4576, 0.394, 0.3553, 0.4173, 0.3512, 0.3144, 0.3745, 0.333, 0.3553, 0.4173, 0.2732, 0.3519, 0.3512, 0.2845, 0.3512, 0.3144, 0.2732, 0.3519, 0.2732, 0.247, 0.3745, 0.2659, 0.3512, 0.2845, 0.2732, 0.247, 0.3553, 0.1816, 0.4036, 0.2726, 0.3745, 0.2659, 0.3553, 0.1816, 0.4576, 0.2049, 0.4166, 0.2995, 0.4036, 0.2726, 0.4576, 0.2049, 0.5031, 0.2995])
me_circle.materials.append(mat_metal)
me_circle.update()
me_circle_001 = bpy.data.meshes.new('Circle.001')
me_circle_001.from_pydata([(0.0, 0.2843, -0.1875), (-0.2223, 0.1773, -0.1875), (-0.2772, -0.06326, -0.1875), (-0.1233, -0.2561, -0.1875), (0.1233, -0.2561, -0.1875), (0.2772, -0.06326, -0.1875), (0.2223, 0.1773, -0.1875), (-0.2218, 0.1769, -0.3109), (8.931e-09, 0.2837, -0.3109), (-0.2766, -0.06313, -0.3109), (-0.1231, -0.2556, -0.3109), (0.1231, -0.2556, -0.3109), (0.2766, -0.06313, -0.3109), (0.2218, 0.1769, -0.3109), (-0.7818, 0.6235, 0.0), (0.0, 1.0, 0.0), (-0.9749, -0.2225, 0.0), (-0.4339, -0.901, 0.0), (0.4339, -0.901, 0.0), (0.9749, -0.2225, 0.0), (0.7818, 0.6235, 0.0)], [], [(1, 2, 3, 4, 5, 6, 0), (7, 8, 13, 12, 11, 10, 9), (14, 7, 9, 16), (20, 13, 8, 15), (18, 11, 12, 19), (16, 9, 10, 17), (15, 8, 7, 14), (19, 12, 13, 20), (17, 10, 11, 18), (1, 0, 15, 14), (2, 1, 14, 16), (3, 2, 16, 17), (4, 3, 17, 18), (5, 4, 18, 19), (6, 5, 19, 20), (0, 6, 20, 15)])
_uv = me_circle_001.uv_layers.new(name='UVMap')
_uv.uv.foreach_set('vector', [0.516, 0.4763, 0.5031, 0.4494, 0.516, 0.4225, 0.5451, 0.4159, 0.5685, 0.4345, 0.5685, 0.4643, 0.5451, 0.4829, 0.2916, 0.4824, 0.2732, 0.4592, 0.2792, 0.4302, 0.305, 0.4173, 0.3312, 0.4302, 0.338, 0.4592, 0.3204, 0.4824, 0.5829, 0.4159, 0.593, 0.3365, 0.6212, 0.3307, 0.6825, 0.3953, 0.5031, 0.2445, 0.5704, 0.2879, 0.5704, 0.3175, 0.5031, 0.3488, 0.6825, 0.2074, 0.6212, 0.2773, 0.593, 0.27, 0.5829, 0.1816, 0.6825, 0.3953, 0.6212, 0.3307, 0.6338, 0.3043, 0.7268, 0.3025, 0.5031, 0.3488, 0.5704, 0.3175, 0.593, 0.3365, 0.5829, 0.4159, 0.5829, 0.1816, 0.593, 0.27, 0.5704, 0.2879, 0.5031, 0.2445, 0.7268, 0.3025, 0.6338, 0.3043, 0.6212, 0.2773, 0.6825, 0.2074, 0.4036, 0.3263, 0.4166, 0.2995, 0.5031, 0.2995, 0.4576, 0.394, 0.3745, 0.333, 0.4036, 0.3263, 0.4576, 0.394, 0.3553, 0.4173, 0.3512, 0.3144, 0.3745, 0.333, 0.3553, 0.4173, 0.2732, 0.3519, 0.3512, 0.2845, 0.3512, 0.3144, 0.2732, 0.3519, 0.2732, 0.247, 0.3745, 0.2659, 0.3512, 0.2845, 0.2732, 0.247, 0.3553, 0.1816, 0.4036, 0.2726, 0.3745, 0.2659, 0.3553, 0.1816, 0.4576, 0.2049, 0.4166, 0.2995, 0.4036, 0.2726, 0.4576, 0.2049, 0.5031, 0.2995])
me_circle_001.materials.append(mat_metal_001)
me_circle_001.update()
arm_armature = bpy.data.armatures.new('Armature')  # bones are not reproduced

# ---- objects
ob_base_low_poly_man = bpy.data.objects.new('BASE_Low Poly Man', me_cube_001)
ob_armature = bpy.data.objects.new('Armature', arm_armature)
ob_cube = bpy.data.objects.new('Cube', me_cube)
ob_collider___idle = bpy.data.objects.new('Collider - Idle', me_cube_002)
ob_collider___praying = bpy.data.objects.new('Collider - Praying', me_cube_003)
ob_bowl___idle = bpy.data.objects.new('Bowl - Idle', me_circle)
ob_bowl___praying = bpy.data.objects.new('Bowl - Praying', me_circle_001)

# ---- transforms, parenting, visibility, modifiers, constraints
ob_base_low_poly_man.parent = ob_armature
ob_base_low_poly_man.matrix_parent_inverse = Matrix(((1.0, -0.0, 0.0, -0.0), (-0.0, 1.0, -0.0, -0.00923), (0.0, -0.0, 1.0, -0.0003961), (-0.0, 0.0, -0.0, 1.0)))
ob_base_low_poly_man.location = (0.0, 0.0, 0.0)
ob_base_low_poly_man.lineart.crease_threshold = 0.0
_vg = ob_base_low_poly_man.vertex_groups.new(name='Bone')
for _i, _w in zip([0, 1, 2, 4, 30, 32, 33, 34, 35, 36, 37, 38, 64, 65, 66, 67, 68, 69, 70, 71, 72, 73, 75, 77, 78, 79, 122, 124, 125, 126, 127, 128, 129, 130, 156, 157, 158, 159], [0.8919, 0.8141, 0.2879, 0.102, 0.04552, 0.05087, 0.8279, 0.9191, 0.1954, 0.1824, 0.6881, 0.8939, 0.9256, 0.9215, 0.8919, 0.9362, 0.8141, 0.896, 0.8607, 0.2878, 0.5124, 0.1327, 0.03441, 0.00221, 0.1019, 0.1664, 0.04545, 0.05081, 0.8279, 0.9191, 0.1954, 0.1824, 0.6881, 0.8939, 0.9411, 0.9256, 0.9215, 0.9417]): _vg.add([_i], _w, 'REPLACE')
_vg = ob_base_low_poly_man.vertex_groups.new(name='Bone.001')
for _i, _w in zip([0, 1, 2, 3, 4, 23, 30, 32, 33, 34, 35, 36, 37, 38, 64, 65, 66, 67, 68, 69, 70, 71, 72, 73, 74, 75, 76, 77, 78, 79, 81, 113, 122, 124, 125, 126, 127, 128, 129, 130, 156, 157, 158, 159], [0.0886, 0.1524, 0.5849, 0.08026, 0.4687, 0.04212, 0.2498, 0.2197, 0.1383, 0.0653, 0.64, 0.6201, 0.256, 0.08804, 0.0617, 0.06343, 0.08859, 0.05212, 0.1524, 0.09099, 0.1144, 0.5847, 0.4494, 0.7204, 0.07904, 0.5189, 0.0001086, 0.1334, 0.4683, 0.6854, 0.1278, 0.0415, 0.2497, 0.2194, 0.1383, 0.0653, 0.6399, 0.62, 0.256, 0.08803, 0.05015, 0.06169, 0.06342, 0.04509]): _vg.add([_i], _w, 'REPLACE')
_vg = ob_base_low_poly_man.vertex_groups.new(name='Bone.002')
for _i, _w in zip([2, 3, 4, 5, 6, 7, 8, 9, 14, 17, 18, 19, 20, 21, 22, 23, 30, 31, 32, 35, 36, 37, 43, 71, 72, 73, 74, 75, 76, 77, 78, 79, 80, 81, 82, 83, 84, 85, 86, 87, 88, 89, 90, 91, 92, 104, 107, 108, 109, 110, 111, 112, 113, 122, 123, 124, 127, 128, 129, 135], [0.04497, 0.05405, 0.1425, 0.05063, 0.1675, 0.399, 0.005939, 0.04657, 0.02566, 0.3941, 0.1288, 0.05981, 0.617, 0.001174, 0.2315, 0.2708, 0.4969, 0.07484, 0.384, 0.08688, 0.135, 0.01073, 0.05093, 0.04479, 0.0001241, 0.1121, 0.05293, 0.3594, 0.7569, 0.7257, 0.1422, 0.1083, 0.05041, 0.6843, 0.1675, 0.4924, 0.399, 0.6817, 0.08113, 0.4767, 0.2537, 0.1099, 0.005935, 0.04656, 0.0101, 0.02566, 0.3941, 0.1288, 0.0598, 0.6168, 0.001169, 0.2314, 0.2696, 0.4966, 0.07229, 0.3831, 0.08673, 0.135, 0.01068, 0.04197]): _vg.add([_i], _w, 'REPLACE')
_vg = ob_base_low_poly_man.vertex_groups.new(name='Bone.003')
for _i, _w in zip([6, 7, 8, 9, 11, 13, 14, 15, 17, 18, 19, 20, 21, 22, 23, 24, 28, 43, 76, 81, 82, 83, 84, 85, 86, 87, 88, 89, 90, 91, 92, 96, 97, 98, 99, 100, 101, 103, 104, 105, 107, 108, 109, 110, 111, 112, 113, 114, 117, 120, 135], [0.5632, 0.236, 0.1853, 0.2835, 0.04495, 0.1179, 0.7476, 0.06268, 0.4709, 0.7851, 0.4211, 0.1988, 0.3663, 0.5544, 0.04753, 0.06489, 0.02942, 0.01252, 0.08279, 0.05758, 0.5632, 0.4659, 0.2358, 0.1827, 0.3377, 0.5211, 0.5163, 0.8234, 0.1853, 0.2835, 0.7501, 0.0005981, 0.2831, 0.3886, 0.08034, 0.04495, 0.07858, 0.1179, 0.7476, 0.06268, 0.4708, 0.785, 0.4211, 0.1988, 0.3663, 0.5544, 0.04697, 0.06489, 0.04575, 0.02942, 0.01011]): _vg.add([_i], _w, 'REPLACE')
_vg = ob_base_low_poly_man.vertex_groups.new(name='Bone.004')
for _i, _w in zip([6, 7, 8, 9, 10, 11, 12, 13, 14, 15, 18, 19, 20, 21, 22, 24, 25, 26, 27, 28, 29, 82, 84, 85, 86, 88, 89, 90, 91, 92, 93, 94, 95, 96, 97, 98, 99, 100, 101, 102, 103, 104, 105, 108, 109, 110, 111, 112, 114, 115, 116, 117, 118, 119, 120, 121], [0.1807, 0.02459, 0.776, 0.6488, 0.9881, 0.9473, 0.9773, 0.8713, 0.2061, 0.9328, 0.06478, 0.5114, 0.05834, 0.605, 0.1852, 0.9289, 0.9961, 0.9907, 0.978, 0.9576, 0.9899, 0.1807, 0.02456, 0.06429, 0.5717, 0.2018, 0.06096, 0.776, 0.6488, 0.216, 0.9999, 0.9916, 0.9881, 0.973, 0.7029, 0.5884, 0.915, 0.9473, 0.9157, 0.9773, 0.8713, 0.2061, 0.9328, 0.06478, 0.5114, 0.05833, 0.605, 0.1852, 0.9289, 0.9961, 0.9907, 0.9492, 0.978, 0.9888, 0.9576, 0.9899]): _vg.add([_i], _w, 'REPLACE')
_vg = ob_base_low_poly_man.vertex_groups.new(name='Bone.005')
for _i, _w in zip([2, 3, 4, 5, 6, 7, 16, 17, 20, 23, 30, 31, 32, 35, 36, 39, 40, 41, 42, 43, 44, 45, 46, 47, 48, 49, 50, 51, 75, 76, 77, 81], [0.07675, 0.8416, 0.2804, 0.9118, 0.08387, 0.3197, 0.9701, 0.1125, 0.1023, 0.6041, 0.1804, 0.8937, 0.3338, 0.0726, 0.04963, 0.9519, 0.9367, 0.9411, 0.5545, 0.9114, 0.9747, 0.9936, 0.9929, 0.9836, 0.05141, 0.06144, 0.04991, 0.04685, 0.008312, 0.06506, 0.04668, 0.05011]): _vg.add([_i], _w, 'REPLACE')
_vg = ob_base_low_poly_man.vertex_groups.new(name='Bone.006')
for _i, _w in zip([39, 40, 41, 42, 48, 49, 50, 51, 52, 53, 54, 55, 61, 62], [0.04452, 0.06313, 0.05913, 0.4453, 0.9485, 0.937, 0.9525, 0.9445, 0.9828, 0.9358, 0.8969, 0.1479, 0.09538, 0.06279]): _vg.add([_i], _w, 'REPLACE')
_vg = ob_base_low_poly_man.vertex_groups.new(name='Bone.007')
for _i, _w in zip([53, 54, 55, 56, 57, 58, 59, 60, 61, 62, 63], [0.06403, 0.1026, 0.8521, 0.9928, 0.9989, 1.001, 1.0, 0.9968, 0.9046, 0.9372, 1.011]): _vg.add([_i], _w, 'REPLACE')
_vg = ob_base_low_poly_man.vertex_groups.new(name='Bone.008')
for _i, _w in zip([71, 74, 75, 76, 77, 78, 80, 81, 82, 84, 106, 107, 110, 113, 122, 123, 124, 127, 128, 131, 132, 133, 134, 135, 136, 137, 138, 139, 140, 141, 142, 143], [0.077, 0.8444, 0.00851, 0.06457, 0.04676, 0.2813, 0.9124, 0.05028, 0.08414, 0.3204, 0.9703, 0.1138, 0.1027, 0.6061, 0.181, 0.8974, 0.3351, 0.07287, 0.04996, 0.9523, 0.9339, 0.9439, 0.5555, 0.9185, 0.9751, 0.9935, 0.9934, 0.9835, 0.0508, 0.06266, 0.04802, 0.04819]): _vg.add([_i], _w, 'REPLACE')
_vg = ob_base_low_poly_man.vertex_groups.new(name='Bone.009')
for _i, _w in zip([131, 132, 133, 134, 140, 141, 142, 143, 144, 145, 146, 147, 153, 154], [0.04366, 0.06589, 0.05629, 0.4443, 0.9491, 0.9357, 0.9535, 0.9437, 0.9834, 0.9302, 0.9035, 0.149, 0.09547, 0.0637]): _vg.add([_i], _w, 'REPLACE')
_vg = ob_base_low_poly_man.vertex_groups.new(name='Bone.010')
for _i, _w in zip([145, 146, 147, 148, 149, 150, 151, 152, 153, 154, 155], [0.0696, 0.09614, 0.8509, 0.9928, 0.9988, 1.001, 1.0, 0.9975, 0.9045, 0.9363, 1.011]): _vg.add([_i], _w, 'REPLACE')
_m = ob_base_low_poly_man.modifiers.new('Armature', 'ARMATURE')
_m.object = ob_armature
ob_armature.location = (0.0, 0.00923, 0.0003961)
ob_armature.show_in_front = True
ob_cube.location = (0.0251, -0.0203, -0.1242)
ob_cube.scale = (0.8581, 0.7377, 0.1597)
ob_collider___idle.location = (-7.529e-16, -1.522, -0.05573)
ob_collider___idle.rotation_euler = (0.5015, 1.068e-16, 2.735e-17)
ob_collider___idle.scale = (0.09541, 0.09541, 0.09541)
ob_collider___praying.location = (-7.529e-16, -1.522, -0.05573)
ob_collider___praying.rotation_euler = (0.5015, 1.068e-16, 2.735e-17)
ob_collider___praying.scale = (0.09541, 0.09541, 0.09541)
ob_bowl___idle.location = (1.564e-19, -1.582, 0.0647)
ob_bowl___idle.rotation_euler = (0.344, 7.489e-17, 1.301e-17)
ob_bowl___idle.scale = (0.3415, 0.3415, 0.3415)
ob_bowl___praying.location = (1.564e-19, -1.582, -0.1014)
ob_bowl___praying.rotation_euler = (0.007377, 1.638e-18, 6.04e-21)
ob_bowl___praying.scale = (0.3415, 0.3415, 0.3415)

# ---- collection membership
col_collection.objects.link(ob_base_low_poly_man)
col_collection.objects.link(ob_armature)
col_collection.objects.link(ob_cube)
col_collection.objects.link(ob_collider___idle)
col_collection.objects.link(ob_collider___praying)
col_collection.objects.link(ob_bowl___idle)
col_collection.objects.link(ob_bowl___praying)

# ---- scene / render settings (as saved in the file)
scene.frame_start = 1; scene.frame_end = 250; scene.frame_set(1)
scene.render.engine = 'BLENDER_EEVEE_NEXT'
scene.render.bake_bias = 0.0
scene.render.bake_samples = 0
scene.cycles.sampling_pattern = 'TABULATED_SOBOL'
scene.eevee.use_volume_custom_range = False
bpy.context.view_layer.update()

# ---- added for rendering (the .blend has no active camera and no usable light): camera, sun
cam_auto = bpy.data.cameras.new('AutoCamera')
cam_auto.lens = 50.0
cam_auto.sensor_width = 36.0
cam_auto.clip_end = 1000.0
ob_auto_camera = bpy.data.objects.new('AutoCamera', cam_auto)
scene.collection.objects.link(ob_auto_camera)
ob_auto_camera.location = (6.38982, -8.04369, 5.98195)
ob_auto_camera.rotation_euler = (1.09748, -7.21219e-08, 0.694738)
scene.camera = ob_auto_camera
light_auto_sun = bpy.data.lights.new('AutoSun', 'SUN')
light_auto_sun.energy = 3.0
light_auto_sun.angle = 0.0523599
ob_auto_sun = bpy.data.objects.new('AutoSun', light_auto_sun)
scene.collection.objects.link(ob_auto_sun)
ob_auto_sun.rotation_euler = (0.872665, 0.174533, 0.523599)
bpy.context.view_layer.update()
